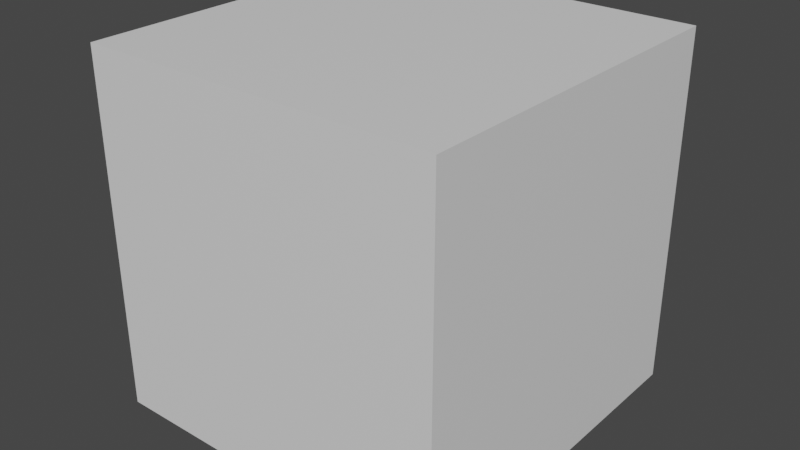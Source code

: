 # Source: Barril.blend  (saved by Blender 2.82.7; exported with 4.5.12 LTS)
import bpy
from mathutils import Matrix  # noqa: F401  (used for matrix-valued properties, if any)

bpy.ops.wm.read_factory_settings(use_empty=True)
scene = bpy.context.scene
scene.name = 'Scene'

# ---- collections
col_referencia = bpy.data.collections.new('Referencia'); scene.collection.children.link(col_referencia)
col_objetos = bpy.data.collections.new('Objetos'); scene.collection.children.link(col_objetos)
col_barril = bpy.data.collections.new('Barril'); col_objetos.children.link(col_barril)

# ---- materials (node trees are filled in below, after node groups)
mat_boxreference_002 = bpy.data.materials.new('BoxReference.002')
mat_boxreference_002.use_transparent_shadow = False
mat_boxreference_002.diffuse_color = (0.8, 0.8, 0.8, 0.0)

# ---- node groups
ng_auto_smooth = bpy.data.node_groups.new('Auto Smooth', 'GeometryNodeTree')
_s = ng_auto_smooth.interface.new_socket(name='Geometry', in_out='OUTPUT', socket_type='NodeSocketGeometry')
_s = ng_auto_smooth.interface.new_socket(name='Geometry', in_out='INPUT', socket_type='NodeSocketGeometry')
_s = ng_auto_smooth.interface.new_socket(name='Angle', in_out='INPUT', socket_type='NodeSocketFloat')
_s.subtype = 'ANGLE'
_s.min_value = 0.0
_s.max_value = 3.142
ng_auto_smooth.is_modifier = True
_N = ng_auto_smooth.nodes; _L = ng_auto_smooth.links
n0 = _N.new('NodeGroupOutput'); n0.name = 'Group Output'; n0.location = (480, -100)
n1 = _N.new('NodeGroupInput'); n1.name = 'Group Input'; n1.location = (-420, -300)
n2 = _N.new('NodeGroupInput'); n2.name = 'Group Input.001'; n2.location = (-60, -100)
n3 = _N.new('GeometryNodeSetShadeSmooth'); n3.name = 'Set Shade Smooth'; n3.location = (120, -100)
n3.domain = 'EDGE'
n4 = _N.new('GeometryNodeSetShadeSmooth'); n4.name = 'Set Shade Smooth.001'; n4.location = (300, -100)
n5 = _N.new('GeometryNodeInputMeshEdgeAngle'); n5.name = 'Edge Angle'; n5.location = (-420, -220)
n6 = _N.new('GeometryNodeInputEdgeSmooth'); n6.name = 'Is Edge Smooth'; n6.location = (-60, -160)
n7 = _N.new('GeometryNodeInputShadeSmooth'); n7.name = 'Is Face Smooth'; n7.location = (-240, -340)
n8 = _N.new('FunctionNodeBooleanMath'); n8.name = 'Boolean Math'; n8.location = (-60, -220)
n9 = _N.new('FunctionNodeCompare'); n9.name = 'Compare'; n9.location = (-240, -180)
n9.operation = 'LESS_EQUAL'
_L.new(n5.outputs[0], n9.inputs[0])
_L.new(n4.outputs[0], n0.inputs[0])
_L.new(n1.outputs[1], n9.inputs[1])
_L.new(n9.outputs[0], n8.inputs[0])
_L.new(n7.outputs[0], n8.inputs[1])
_L.new(n2.outputs[0], n3.inputs[0])
_L.new(n6.outputs[0], n3.inputs[1])
_L.new(n3.outputs[0], n4.inputs[0])
_L.new(n8.outputs[0], n3.inputs[2])
n0.is_active_output = True

# ---- material node trees
mat_boxreference_002.use_nodes = True; mat_boxreference_002.node_tree.nodes.clear()
_N = mat_boxreference_002.node_tree.nodes; _L = mat_boxreference_002.node_tree.links
n0 = _N.new('ShaderNodeOutputMaterial'); n0.name = 'Material Output'; n0.location = (300, 300)
n1 = _N.new('ShaderNodeBsdfPrincipled'); n1.name = 'Principled BSDF'; n1.location = (10, 300)
n1.distribution = 'GGX'
n1.subsurface_method = 'BURLEY'
n1.inputs[3].default_value = 1.45
n1.inputs[27].default_value = (0.0, 0.0, 0.0, 1.0)
n1.inputs[28].default_value = 1.0
_L.new(n1.outputs[0], n0.inputs[0])
n0.is_active_output = True

# ---- world
world_world = bpy.data.worlds.new('World'); scene.world = world_world
world_world.use_nodes = True; world_world.node_tree.nodes.clear()
_N = world_world.node_tree.nodes; _L = world_world.node_tree.links
n0 = _N.new('ShaderNodeOutputWorld'); n0.name = 'World Output'; n0.location = (300, 300)
n1 = _N.new('ShaderNodeBackground'); n1.name = 'Background'; n1.location = (10, 300)
n1.inputs[0].default_value = (0.05088, 0.05088, 0.05088, 1.0)
_L.new(n1.outputs[0], n0.inputs[0])
n0.is_active_output = True
world_world.color = (0.05088, 0.05088, 0.05088)
world_world.use_sun_shadow = False
world_world.sun_shadow_jitter_overblur = 0.0

# ---- meshes
me_cube_016 = bpy.data.meshes.new('Cube.016')
me_cube_016.from_pydata([(-5.0, -5.0, 0.4221), (-5.0, -5.0, 10.42), (-5.0, 5.0, 0.4221), (-5.0, 5.0, 10.42), (5.0, -5.0, 0.4221), (5.0, -5.0, 10.42), (5.0, 5.0, 0.4221), (5.0, 5.0, 10.42)], [], [(0, 1, 3, 2), (2, 3, 7, 6), (6, 7, 5, 4), (4, 5, 1, 0), (2, 6, 4, 0), (7, 3, 1, 5)])
_uv = me_cube_016.uv_layers.new(name='UVMap')
_uv.uv.foreach_set('vector', [0.375, 0.0, 0.625, 0.0, 0.625, 0.25, 0.375, 0.25, 0.375, 0.25, 0.625, 0.25, 0.625, 0.5, 0.375, 0.5, 0.375, 0.5, 0.625, 0.5, 0.625, 0.75, 0.375, 0.75, 0.375, 0.75, 0.625, 0.75, 0.625, 1.0, 0.375, 1.0, 0.125, 0.5, 0.375, 0.5, 0.375, 0.75, 0.125, 0.75, 0.625, 0.5, 0.875, 0.5, 0.875, 0.75, 0.625, 0.75])
me_cube_016.materials.append(mat_boxreference_002)
me_cube_016.use_remesh_fix_poles = True
me_cube_016.use_remesh_preserve_attributes = False
me_cube_016.use_mirror_vertex_groups = False
me_cube_016.update()
me_cylinder_008 = bpy.data.meshes.new('Cylinder.008')
me_cylinder_008.from_pydata([(0.0, 0.0, -1.0), (0.0, 0.0, 1.0), (0.0, 1.0, -1.0), (0.0, 1.0, 1.0), (0.5, 0.866, -1.0), (0.5, 0.866, 1.0), (0.866, 0.5, -1.0), (0.866, 0.5, 1.0), (1.0, -4.371e-08, -1.0), (1.0, -4.371e-08, 1.0), (0.866, -0.5, -1.0), (0.866, -0.5, 1.0), (0.5, -0.866, -1.0), (0.5, -0.866, 1.0), (1.51e-07, -1.0, -1.0), (1.51e-07, -1.0, 1.0), (-0.5, -0.866, -1.0), (-0.5, -0.866, 1.0), (-0.866, -0.5, -1.0), (-0.866, -0.5, 1.0), (-1.0, -4.649e-07, -1.0), (-1.0, -4.649e-07, 1.0), (-0.866, 0.5, -1.0), (-0.866, 0.5, 1.0), (-0.5, 0.866, -1.0), (-0.5, 0.866, 1.0), (0.0, 1.323, 0.0), (0.6616, 1.146, 0.0), (1.146, 0.6616, 0.0), (1.323, -8.586e-09, 0.0), (1.146, -0.6616, 0.0), (0.6616, -1.146, 0.0), (1.998e-07, -1.323, 0.0), (-0.6616, -1.146, 0.0), (-1.146, -0.6616, 0.0), (-1.323, -5.659e-07, 0.0), (-1.146, 0.6616, 0.0), (-0.6616, 1.146, 0.0), (0.0, 1.236, 0.5), (0.618, 1.07, 0.5), (1.07, 0.618, 0.5), (1.236, -1.805e-08, 0.5), (1.07, -0.618, 0.5), (0.618, -1.07, 0.5), (1.866e-07, -1.236, 0.5), (-0.618, -1.07, 0.5), (-1.07, -0.618, 0.5), (-1.236, -5.387e-07, 0.5), (-1.07, 0.618, 0.5), (-0.618, 1.07, 0.5), (0.6053, 1.048, -0.5), (1.048, 0.6053, -0.5), (1.211, -2.179e-08, -0.5), (1.048, -0.6053, -0.5), (0.6053, -1.048, -0.5), (1.828e-07, -1.211, -0.5), (-0.6053, -1.048, -0.5), (-1.048, -0.6053, -0.5), (-1.211, -5.317e-07, -0.5), (-1.048, 0.6053, -0.5), (-0.6053, 1.048, -0.5), (0.0, 1.211, -0.5), (0.5527, 0.9572, -0.75), (0.9572, 0.5527, -0.75), (1.105, -3.275e-08, -0.75), (0.9572, -0.5527, -0.75), (0.5527, -0.9572, -0.75), (1.669e-07, -1.105, -0.75), (-0.5527, -0.9572, -0.75), (-0.9572, -0.5527, -0.75), (-1.105, -4.983e-07, -0.75), (-0.9572, 0.5527, -0.75), (-0.5527, 0.9572, -0.75), (0.0, 1.105, -0.75), (0.5263, 0.9116, -0.875), (0.9116, 0.5263, -0.875), (1.053, -3.823e-08, -0.875), (0.9116, -0.5263, -0.875), (0.5263, -0.9116, -0.875), (1.589e-07, -1.053, -0.875), (-0.5263, -0.9116, -0.875), (-0.9116, -0.5263, -0.875), (-1.053, -4.816e-07, -0.875), (-0.9116, 0.5263, -0.875), (-0.5263, 0.9116, -0.875), (0.0, 1.053, -0.875), (8.727e-09, 1.07, -1.004), (0.535, 0.9267, -1.004), (0.5632, 0.9755, -0.8706), (0.9267, 0.535, -1.004), (0.9755, 0.5632, -0.8706), (1.07, -3.671e-08, -1.004), (1.126, -3.084e-08, -0.8706), (0.9267, -0.535, -1.004), (0.9755, -0.5632, -0.8706), (0.535, -0.9267, -1.004), (0.5632, -0.9755, -0.8706), (1.703e-07, -1.07, -1.004), (1.788e-07, -1.126, -0.8706), (-0.535, -0.9267, -1.004), (-0.5632, -0.9755, -0.8706), (-0.9267, -0.535, -1.004), (-0.9755, -0.5632, -0.8706), (-1.07, -4.874e-07, -1.004), (-1.126, -5.053e-07, -0.8706), (-0.9267, 0.535, -1.004), (-0.9755, 0.5632, -0.8706), (-0.535, 0.9267, -1.004), (-0.5632, 0.9755, -0.8706), (8.727e-09, 1.126, -0.8706), (0.0, 1.243, -0.3546), (0.6217, 1.077, -0.3546), (1.077, 0.6217, -0.3546), (1.243, -1.795e-08, -0.3546), (1.077, -0.6217, -0.3546), (0.6217, -1.077, -0.3546), (1.877e-07, -1.243, -0.3546), (-0.6217, -1.077, -0.3546), (-1.077, -0.6217, -0.3546), (-1.243, -5.417e-07, -0.3546), (-1.077, 0.6217, -0.3546), (-0.6217, 1.077, -0.3546), (0.6521, 1.13, -0.351), (0.635, 1.1, -0.5036), (1.13, 0.6521, -0.351), (1.1, 0.635, -0.5036), (1.304, -1.072e-08, -0.351), (1.27, -1.475e-08, -0.5036), (1.13, -0.6521, -0.351), (1.1, -0.635, -0.5036), (0.6521, -1.13, -0.351), (0.635, -1.1, -0.5036), (1.969e-07, -1.304, -0.351), (1.918e-07, -1.27, -0.5036), (-0.6521, -1.13, -0.351), (-0.635, -1.1, -0.5036), (-1.13, -0.6521, -0.351), (-1.1, -0.635, -0.5036), (-1.304, -5.601e-07, -0.351), (-1.27, -5.496e-07, -0.5036), (-1.13, 0.6521, -0.351), (-1.1, 0.635, -0.5036), (-0.6521, 1.13, -0.351), (-0.635, 1.1, -0.5036), (0.0, 1.27, -0.5036), (0.0, 1.304, -0.351), (0.6309, 1.093, 0.3523), (1.093, 0.6309, 0.3523), (1.262, -1.525e-08, 0.3523), (1.093, -0.6309, 0.3523), (0.6309, -1.093, 0.3523), (1.905e-07, -1.262, 0.3523), (-0.6309, -1.093, 0.3523), (-1.093, -0.6309, 0.3523), (-1.262, -5.467e-07, 0.3523), (-1.093, 0.6309, 0.3523), (-0.6309, 1.093, 0.3523), (0.0, 1.262, 0.3523), (-1.724e-07, 1.337, 0.3479), (-1.724e-07, 1.31, 0.5044), (-0.6549, 1.134, 0.5044), (-1.134, 0.6549, 0.5044), (-1.31, -5.63e-07, 0.5044), (-1.134, -0.6549, 0.5044), (-0.6549, -1.134, 0.5044), (2.532e-08, -1.31, 0.5044), (0.6549, -1.134, 0.5044), (1.134, -0.6549, 0.5044), (1.31, -1.136e-08, 0.5044), (1.134, 0.6549, 0.5044), (0.6549, 1.134, 0.5044), (0.6685, 1.158, 0.3479), (1.158, 0.6685, 0.3479), (1.337, -8.4e-09, 0.3479), (1.158, -0.6685, 0.3479), (0.6685, -1.158, 0.3479), (2.943e-08, -1.337, 0.3479), (-0.6685, -1.158, 0.3479), (-1.158, -0.6685, 0.3479), (-1.337, -5.715e-07, 0.3479), (-1.158, 0.6685, 0.3479), (-0.6685, 1.158, 0.3479), (0.0, 1.062, 0.8686), (0.531, 0.9198, 0.8686), (0.9198, 0.531, 0.8686), (1.062, -3.697e-08, 0.8686), (0.9198, -0.531, 0.8686), (0.531, -0.9198, 0.8686), (1.604e-07, -1.062, 0.8686), (-0.531, -0.9198, 0.8686), (-0.9198, -0.531, 0.8686), (-1.062, -4.843e-07, 0.8686), (-0.9198, 0.531, 0.8686), (-0.531, 0.9198, 0.8686), (0.5377, 0.9313, 1.005), (1.437e-07, 1.075, 1.005), (1.437e-07, 1.142, 0.8636), (0.9313, 0.5377, 1.005), (1.075, -3.426e-08, 1.005), (0.9313, -0.5377, 1.005), (0.5377, -0.9313, 1.005), (3.061e-07, -1.075, 1.005), (-0.5377, -0.9313, 1.005), (-0.9313, -0.5377, 1.005), (-1.075, -4.872e-07, 1.005), (-0.9313, 0.5377, 1.005), (-0.5377, 0.9313, 1.005), (0.571, 0.9891, 0.8636), (0.9891, 0.571, 0.8636), (1.142, -2.701e-08, 0.8636), (0.9891, -0.571, 0.8636), (0.571, -0.9891, 0.8636), (3.162e-07, -1.142, 0.8636), (-0.571, -0.9891, 0.8636), (-0.9891, -0.571, 0.8636), (-1.142, -5.08e-07, 0.8636), (-0.9891, 0.571, 0.8636), (-0.571, 0.9891, 0.8636), (0.486, 0.8418, 1.044), (5.467e-09, 0.972, 1.044), (-0.5226, -0.9052, 1.049), (-0.486, -0.8418, 1.044), (0.8418, 0.486, 1.044), (0.972, -4.521e-08, 1.044), (0.8418, -0.486, 1.044), (0.486, -0.8418, 1.044), (1.522e-07, -0.972, 1.044), (-0.8418, -0.486, 1.044), (-0.972, -4.546e-07, 1.044), (-0.8418, 0.486, 1.044), (-0.486, 0.8418, 1.044), (-0.9052, -0.5226, 1.049), (0.9052, -0.5226, 1.049), (0.5226, -0.9052, 1.049), (0.5226, 0.9052, 1.049), (0.9052, 0.5226, 1.049), (1.452e-07, 1.045, 1.049), (1.045, -3.602e-08, 1.049), (3.03e-07, -1.045, 1.049), (-1.045, -4.763e-07, 1.049), (-0.9052, 0.5226, 1.049), (-0.5226, 0.9052, 1.049)], [], [(0, 2, 4), (1, 5, 3), (187, 186, 210, 211), (0, 4, 6), (1, 7, 5), (188, 187, 211, 212), (0, 6, 8), (1, 9, 7), (9, 11, 224, 223), (0, 8, 10), (1, 11, 9), (197, 194, 234, 235), (0, 10, 12), (1, 13, 11), (189, 188, 212, 213), (0, 12, 14), (1, 15, 13), (204, 203, 231, 239), (0, 14, 16), (1, 17, 15), (3, 5, 218, 219), (0, 16, 18), (1, 19, 17), (203, 202, 220, 231), (0, 18, 20), (1, 21, 19), (190, 189, 213, 214), (0, 20, 22), (1, 23, 21), (183, 182, 196, 207), (0, 22, 24), (1, 25, 23), (191, 190, 214, 215), (0, 24, 2), (1, 3, 25), (184, 183, 207, 208), (121, 37, 26, 110), (120, 36, 37, 121), (119, 35, 36, 120), (118, 34, 35, 119), (117, 33, 34, 118), (116, 32, 33, 117), (115, 31, 32, 116), (114, 30, 31, 115), (113, 29, 30, 114), (112, 28, 29, 113), (111, 27, 28, 112), (110, 26, 27, 111), (157, 156, 181, 158), (149, 148, 173, 174), (45, 46, 163, 164), (156, 155, 180, 181), (38, 39, 170, 159), (148, 147, 172, 173), (46, 47, 162, 163), (155, 154, 179, 180), (39, 40, 169, 170), (147, 146, 171, 172), (47, 48, 161, 162), (154, 153, 178, 179), (73, 61, 50, 62), (62, 50, 51, 63), (63, 51, 52, 64), (64, 52, 53, 65), (65, 53, 54, 66), (66, 54, 55, 67), (67, 55, 56, 68), (68, 56, 57, 69), (69, 57, 58, 70), (70, 58, 59, 71), (71, 59, 60, 72), (72, 60, 61, 73), (84, 72, 73, 85), (83, 71, 72, 84), (82, 70, 71, 83), (81, 69, 70, 82), (80, 68, 69, 81), (79, 67, 68, 80), (78, 66, 67, 79), (77, 65, 66, 78), (76, 64, 65, 77), (75, 63, 64, 76), (74, 62, 63, 75), (85, 73, 62, 74), (85, 74, 88, 109), (80, 81, 102, 100), (22, 20, 103, 105), (16, 14, 97, 99), (10, 8, 91, 93), (79, 80, 100, 98), (78, 79, 98, 96), (24, 22, 105, 107), (4, 2, 86, 87), (18, 16, 99, 101), (12, 10, 93, 95), (77, 78, 96, 94), (86, 109, 88, 87), (87, 88, 90, 89), (89, 90, 92, 91), (91, 92, 94, 93), (93, 94, 96, 95), (95, 96, 98, 97), (97, 98, 100, 99), (99, 100, 102, 101), (101, 102, 104, 103), (103, 104, 106, 105), (105, 106, 108, 107), (107, 108, 109, 86), (81, 82, 104, 102), (74, 75, 90, 88), (2, 24, 107, 86), (8, 6, 89, 91), (82, 83, 106, 104), (14, 12, 95, 97), (20, 18, 101, 103), (75, 76, 92, 90), (83, 84, 108, 106), (76, 77, 94, 92), (84, 85, 109, 108), (6, 4, 87, 89), (119, 120, 140, 138), (53, 52, 127, 129), (60, 59, 141, 143), (111, 112, 124, 122), (118, 119, 138, 136), (52, 51, 125, 127), (110, 111, 122, 145), (59, 58, 139, 141), (117, 118, 136, 134), (51, 50, 123, 125), (58, 57, 137, 139), (116, 117, 134, 132), (144, 145, 122, 123), (123, 122, 124, 125), (125, 124, 126, 127), (127, 126, 128, 129), (129, 128, 130, 131), (131, 130, 132, 133), (133, 132, 134, 135), (135, 134, 136, 137), (137, 136, 138, 139), (139, 138, 140, 141), (141, 140, 142, 143), (143, 142, 145, 144), (112, 113, 126, 124), (61, 60, 143, 144), (54, 53, 129, 131), (120, 121, 142, 140), (113, 114, 128, 126), (55, 54, 131, 133), (121, 110, 145, 142), (114, 115, 130, 128), (56, 55, 133, 135), (115, 116, 132, 130), (57, 56, 135, 137), (50, 61, 144, 123), (26, 157, 146, 27), (27, 146, 147, 28), (28, 147, 148, 29), (29, 148, 149, 30), (30, 149, 150, 31), (31, 150, 151, 32), (32, 151, 152, 33), (33, 152, 153, 34), (34, 153, 154, 35), (35, 154, 155, 36), (36, 155, 156, 37), (37, 156, 157, 26), (181, 160, 159, 158), (180, 161, 160, 181), (179, 162, 161, 180), (178, 163, 162, 179), (177, 164, 163, 178), (176, 165, 164, 177), (175, 166, 165, 176), (174, 167, 166, 175), (173, 168, 167, 174), (172, 169, 168, 173), (171, 170, 169, 172), (158, 159, 170, 171), (44, 45, 164, 165), (150, 149, 174, 175), (43, 44, 165, 166), (151, 150, 175, 176), (42, 43, 166, 167), (152, 151, 176, 177), (49, 38, 159, 160), (41, 42, 167, 168), (153, 152, 177, 178), (48, 49, 160, 161), (146, 157, 158, 171), (40, 41, 168, 169), (49, 193, 182, 38), (48, 192, 193, 49), (47, 191, 192, 48), (46, 190, 191, 47), (45, 189, 190, 46), (44, 188, 189, 45), (43, 187, 188, 44), (42, 186, 187, 43), (41, 185, 186, 42), (40, 184, 185, 41), (39, 183, 184, 40), (38, 182, 183, 39), (196, 195, 194, 207), (207, 194, 197, 208), (208, 197, 198, 209), (209, 198, 199, 210), (210, 199, 200, 211), (211, 200, 201, 212), (212, 201, 202, 213), (213, 202, 203, 214), (214, 203, 204, 215), (215, 204, 205, 216), (216, 205, 206, 217), (217, 206, 195, 196), (23, 25, 230, 229), (17, 19, 227, 221), (11, 13, 225, 224), (182, 193, 217, 196), (186, 185, 209, 210), (194, 195, 236, 234), (193, 192, 216, 217), (185, 184, 208, 209), (192, 191, 215, 216), (5, 7, 222, 218), (202, 201, 238, 220), (201, 200, 233, 238), (219, 218, 234, 236), (229, 230, 241, 240), (221, 227, 231, 220), (224, 225, 233, 232), (218, 222, 235, 234), (223, 224, 232, 237), (226, 221, 220, 238), (228, 229, 240, 239), (230, 219, 236, 241), (222, 223, 237, 235), (225, 226, 238, 233), (227, 228, 239, 231), (205, 204, 239, 240), (15, 17, 221, 226), (21, 23, 229, 228), (198, 197, 235, 237), (25, 3, 219, 230), (206, 205, 240, 241), (199, 198, 237, 232), (195, 206, 241, 236), (7, 9, 223, 222), (200, 199, 232, 233), (13, 15, 226, 225), (19, 21, 228, 227)])
me_cylinder_008.polygons.foreach_set('use_smooth', [True] * 252)
_uv = me_cylinder_008.uv_layers.new(name='UVMap')
_uv.uv.foreach_set('vector', [0.75, 0.25, 0.75, 0.49, 0.87, 0.4578, 0.25, 0.25, 0.37, 0.4578, 0.25, 0.49, 0.5833, 0.9671, 0.6667, 0.9671, 0.6667, 0.9671, 0.5833, 0.9671, 0.75, 0.25, 0.87, 0.4578, 0.9578, 0.37, 0.25, 0.25, 0.4578, 0.37, 0.37, 0.4578, 0.5, 0.9671, 0.5833, 0.9671, 0.5833, 0.9671, 0.5, 0.9671, 0.75, 0.25, 0.9578, 0.37, 0.99, 0.25, 0.25, 0.25, 0.49, 0.25, 0.4578, 0.37, 0.49, 0.25, 0.4578, 0.13, 0.4578, 0.13, 0.49, 0.25, 0.75, 0.25, 0.99, 0.25, 0.9578, 0.13, 0.25, 0.25, 0.4578, 0.13, 0.49, 0.25, 0.8333, 1.0, 0.9167, 1.0, 0.9167, 1.0, 0.8333, 1.0, 0.75, 0.25, 0.9578, 0.13, 0.87, 0.04215, 0.25, 0.25, 0.37, 0.04215, 0.4578, 0.13, 0.4167, 0.9671, 0.5, 0.9671, 0.5, 0.9671, 0.4167, 0.9671, 0.75, 0.25, 0.87, 0.04215, 0.75, 0.01, 0.25, 0.25, 0.25, 0.01, 0.37, 0.04215, 0.25, 1.0, 0.3333, 1.0, 0.3333, 1.0, 0.25, 1.0, 0.75, 0.25, 0.75, 0.01, 0.63, 0.04215, 0.25, 0.25, 0.13, 0.04215, 0.25, 0.01, 0.25, 0.49, 0.37, 0.4578, 0.37, 0.4578, 0.25, 0.49, 0.75, 0.25, 0.63, 0.04215, 0.5422, 0.13, 0.25, 0.25, 0.04215, 0.13, 0.13, 0.04215, 0.3333, 1.0, 0.4167, 1.0, 0.4167, 1.0, 0.3333, 1.0, 0.75, 0.25, 0.5422, 0.13, 0.51, 0.25, 0.25, 0.25, 0.01, 0.25, 0.04215, 0.13, 0.3333, 0.9671, 0.4167, 0.9671, 0.4167, 0.9671, 0.3333, 0.9671, 0.75, 0.25, 0.51, 0.25, 0.5422, 0.37, 0.25, 0.25, 0.04215, 0.37, 0.01, 0.25, 0.9167, 0.9671, 1.0, 0.9671, 1.0, 0.9671, 0.9167, 0.9671, 0.75, 0.25, 0.5422, 0.37, 0.63, 0.4578, 0.25, 0.25, 0.13, 0.4578, 0.04215, 0.37, 0.25, 0.9671, 0.3333, 0.9671, 0.3333, 0.9671, 0.25, 0.9671, 0.75, 0.25, 0.63, 0.4578, 0.75, 0.49, 0.25, 0.25, 0.25, 0.49, 0.13, 0.4578, 0.8333, 0.9671, 0.9167, 0.9671, 0.9167, 0.9671, 0.8333, 0.9671, 0.08333, 0.6614, 0.08333, 0.75, 7.451e-08, 0.75, 7.451e-08, 0.6614, 0.1667, 0.6614, 0.1667, 0.75, 0.08333, 0.75, 0.08333, 0.6614, 0.25, 0.6614, 0.25, 0.75, 0.1667, 0.75, 0.1667, 0.6614, 0.3333, 0.6614, 0.3333, 0.75, 0.25, 0.75, 0.25, 0.6614, 0.4167, 0.6614, 0.4167, 0.75, 0.3333, 0.75, 0.3333, 0.6614, 0.5, 0.6614, 0.5, 0.75, 0.4167, 0.75, 0.4167, 0.6614, 0.5833, 0.6614, 0.5833, 0.75, 0.5, 0.75, 0.5, 0.6614, 0.6667, 0.6614, 0.6667, 0.75, 0.5833, 0.75, 0.5833, 0.6614, 0.75, 0.6614, 0.75, 0.75, 0.6667, 0.75, 0.6667, 0.6614, 0.8333, 0.6614, 0.8333, 0.75, 0.75, 0.75, 0.75, 0.6614, 0.9167, 0.6614, 0.9167, 0.75, 0.8333, 0.75, 0.8333, 0.6614, 1.0, 0.6614, 1.0, 0.75, 0.9167, 0.75, 0.9167, 0.6614, 7.451e-08, 0.8381, 0.08333, 0.8381, 0.08333, 0.8381, 7.451e-08, 0.8381, 0.6667, 0.8381, 0.75, 0.8381, 0.75, 0.8381, 0.6667, 0.8381, 0.4167, 0.875, 0.3333, 0.875, 0.3333, 0.875, 0.4167, 0.875, 0.08333, 0.8381, 0.1667, 0.8381, 0.1667, 0.8381, 0.08333, 0.8381, 1.0, 0.875, 0.9167, 0.875, 0.9167, 0.875, 1.0, 0.875, 0.75, 0.8381, 0.8333, 0.8381, 0.8333, 0.8381, 0.75, 0.8381, 0.3333, 0.875, 0.25, 0.875, 0.25, 0.875, 0.3333, 0.875, 0.1667, 0.8381, 0.25, 0.8381, 0.25, 0.8381, 0.1667, 0.8381, 0.9167, 0.875, 0.8333, 0.875, 0.8333, 0.875, 0.9167, 0.875, 0.8333, 0.8381, 0.9167, 0.8381, 0.9167, 0.8381, 0.8333, 0.8381, 0.25, 0.875, 0.1667, 0.875, 0.1667, 0.875, 0.25, 0.875, 0.25, 0.8381, 0.3333, 0.8381, 0.3333, 0.8381, 0.25, 0.8381, 1.0, 0.5625, 1.0, 0.625, 0.9167, 0.625, 0.9167, 0.5625, 0.9167, 0.5625, 0.9167, 0.625, 0.8333, 0.625, 0.8333, 0.5625, 0.8333, 0.5625, 0.8333, 0.625, 0.75, 0.625, 0.75, 0.5625, 0.75, 0.5625, 0.75, 0.625, 0.6667, 0.625, 0.6667, 0.5625, 0.6667, 0.5625, 0.6667, 0.625, 0.5833, 0.625, 0.5833, 0.5625, 0.5833, 0.5625, 0.5833, 0.625, 0.5, 0.625, 0.5, 0.5625, 0.5, 0.5625, 0.5, 0.625, 0.4167, 0.625, 0.4167, 0.5625, 0.4167, 0.5625, 0.4167, 0.625, 0.3333, 0.625, 0.3333, 0.5625, 0.3333, 0.5625, 0.3333, 0.625, 0.25, 0.625, 0.25, 0.5625, 0.25, 0.5625, 0.25, 0.625, 0.1667, 0.625, 0.1667, 0.5625, 0.1667, 0.5625, 0.1667, 0.625, 0.08333, 0.625, 0.08333, 0.5625, 0.08333, 0.5625, 0.08333, 0.625, 7.451e-08, 0.625, 7.451e-08, 0.5625, 0.08333, 0.5312, 0.08333, 0.5625, 7.451e-08, 0.5625, 7.451e-08, 0.5312, 0.1667, 0.5312, 0.1667, 0.5625, 0.08333, 0.5625, 0.08333, 0.5312, 0.25, 0.5312, 0.25, 0.5625, 0.1667, 0.5625, 0.1667, 0.5312, 0.3333, 0.5312, 0.3333, 0.5625, 0.25, 0.5625, 0.25, 0.5312, 0.4167, 0.5312, 0.4167, 0.5625, 0.3333, 0.5625, 0.3333, 0.5312, 0.5, 0.5312, 0.5, 0.5625, 0.4167, 0.5625, 0.4167, 0.5312, 0.5833, 0.5312, 0.5833, 0.5625, 0.5, 0.5625, 0.5, 0.5312, 0.6667, 0.5312, 0.6667, 0.5625, 0.5833, 0.5625, 0.5833, 0.5312, 0.75, 0.5312, 0.75, 0.5625, 0.6667, 0.5625, 0.6667, 0.5312, 0.8333, 0.5312, 0.8333, 0.5625, 0.75, 0.5625, 0.75, 0.5312, 0.9167, 0.5312, 0.9167, 0.5625, 0.8333, 0.5625, 0.8333, 0.5312, 1.0, 0.5312, 1.0, 0.5625, 0.9167, 0.5625, 0.9167, 0.5312, 1.0, 0.5312, 0.9167, 0.5312, 0.9167, 0.5312, 1.0, 0.5312, 0.4167, 0.5312, 0.3333, 0.5312, 0.3333, 0.5312, 0.4167, 0.5312, 0.5422, 0.37, 0.51, 0.25, 0.51, 0.25, 0.5422, 0.37, 0.63, 0.04215, 0.75, 0.01, 0.75, 0.01, 0.63, 0.04215, 0.9578, 0.13, 0.99, 0.25, 0.99, 0.25, 0.9578, 0.13, 0.5, 0.5312, 0.4167, 0.5312, 0.4167, 0.5312, 0.5, 0.5312, 0.5833, 0.5312, 0.5, 0.5312, 0.5, 0.5312, 0.5833, 0.5312, 0.63, 0.4578, 0.5422, 0.37, 0.5422, 0.37, 0.63, 0.4578, 0.87, 0.4578, 0.75, 0.49, 0.75, 0.49, 0.87, 0.4578, 0.5422, 0.13, 0.63, 0.04215, 0.63, 0.04215, 0.5422, 0.13, 0.87, 0.04215, 0.9578, 0.13, 0.9578, 0.13, 0.87, 0.04215, 0.6667, 0.5312, 0.5833, 0.5312, 0.5833, 0.5312, 0.6667, 0.5312, 1.0, 0.5, 1.0, 0.5312, 0.9167, 0.5312, 0.9167, 0.5, 0.9167, 0.5, 0.9167, 0.5312, 0.8333, 0.5312, 0.8333, 0.5, 0.8333, 0.5, 0.8333, 0.5312, 0.75, 0.5312, 0.75, 0.5, 0.75, 0.5, 0.75, 0.5312, 0.6667, 0.5312, 0.6667, 0.5, 0.6667, 0.5, 0.6667, 0.5312, 0.5833, 0.5312, 0.5833, 0.5, 0.5833, 0.5, 0.5833, 0.5312, 0.5, 0.5312, 0.5, 0.5, 0.5, 0.5, 0.5, 0.5312, 0.4167, 0.5312, 0.4167, 0.5, 0.4167, 0.5, 0.4167, 0.5312, 0.3333, 0.5312, 0.3333, 0.5, 0.3333, 0.5, 0.3333, 0.5312, 0.25, 0.5312, 0.25, 0.5, 0.25, 0.5, 0.25, 0.5312, 0.1667, 0.5312, 0.1667, 0.5, 0.1667, 0.5, 0.1667, 0.5312, 0.08333, 0.5312, 0.08333, 0.5, 0.08333, 0.5, 0.08333, 0.5312, 7.451e-08, 0.5312, 7.451e-08, 0.5, 0.3333, 0.5312, 0.25, 0.5312, 0.25, 0.5312, 0.3333, 0.5312, 0.9167, 0.5312, 0.8333, 0.5312, 0.8333, 0.5312, 0.9167, 0.5312, 0.75, 0.49, 0.63, 0.4578, 0.63, 0.4578, 0.75, 0.49, 0.99, 0.25, 0.9578, 0.37, 0.9578, 0.37, 0.99, 0.25, 0.25, 0.5312, 0.1667, 0.5312, 0.1667, 0.5312, 0.25, 0.5312, 0.75, 0.01, 0.87, 0.04215, 0.87, 0.04215, 0.75, 0.01, 0.51, 0.25, 0.5422, 0.13, 0.5422, 0.13, 0.51, 0.25, 0.8333, 0.5312, 0.75, 0.5312, 0.75, 0.5312, 0.8333, 0.5312, 0.1667, 0.5312, 0.08333, 0.5312, 0.08333, 0.5312, 0.1667, 0.5312, 0.75, 0.5312, 0.6667, 0.5312, 0.6667, 0.5312, 0.75, 0.5312, 0.08333, 0.5312, 7.451e-08, 0.5312, 7.451e-08, 0.5312, 0.08333, 0.5312, 0.9578, 0.37, 0.87, 0.4578, 0.87, 0.4578, 0.9578, 0.37, 0.25, 0.6614, 0.1667, 0.6614, 0.1667, 0.6614, 0.25, 0.6614, 0.6667, 0.625, 0.75, 0.625, 0.75, 0.625, 0.6667, 0.625, 0.08333, 0.625, 0.1667, 0.625, 0.1667, 0.625, 0.08333, 0.625, 0.9167, 0.6614, 0.8333, 0.6614, 0.8333, 0.6614, 0.9167, 0.6614, 0.3333, 0.6614, 0.25, 0.6614, 0.25, 0.6614, 0.3333, 0.6614, 0.75, 0.625, 0.8333, 0.625, 0.8333, 0.625, 0.75, 0.625, 1.0, 0.6614, 0.9167, 0.6614, 0.9167, 0.6614, 1.0, 0.6614, 0.1667, 0.625, 0.25, 0.625, 0.25, 0.625, 0.1667, 0.625, 0.4167, 0.6614, 0.3333, 0.6614, 0.3333, 0.6614, 0.4167, 0.6614, 0.8333, 0.625, 0.9167, 0.625, 0.9167, 0.625, 0.8333, 0.625, 0.25, 0.625, 0.3333, 0.625, 0.3333, 0.625, 0.25, 0.625, 0.5, 0.6614, 0.4167, 0.6614, 0.4167, 0.6614, 0.5, 0.6614, 1.0, 0.625, 1.0, 0.6614, 0.9167, 0.6614, 0.9167, 0.625, 0.9167, 0.625, 0.9167, 0.6614, 0.8333, 0.6614, 0.8333, 0.625, 0.8333, 0.625, 0.8333, 0.6614, 0.75, 0.6614, 0.75, 0.625, 0.75, 0.625, 0.75, 0.6614, 0.6667, 0.6614, 0.6667, 0.625, 0.6667, 0.625, 0.6667, 0.6614, 0.5833, 0.6614, 0.5833, 0.625, 0.5833, 0.625, 0.5833, 0.6614, 0.5, 0.6614, 0.5, 0.625, 0.5, 0.625, 0.5, 0.6614, 0.4167, 0.6614, 0.4167, 0.625, 0.4167, 0.625, 0.4167, 0.6614, 0.3333, 0.6614, 0.3333, 0.625, 0.3333, 0.625, 0.3333, 0.6614, 0.25, 0.6614, 0.25, 0.625, 0.25, 0.625, 0.25, 0.6614, 0.1667, 0.6614, 0.1667, 0.625, 0.1667, 0.625, 0.1667, 0.6614, 0.08333, 0.6614, 0.08333, 0.625, 0.08333, 0.625, 0.08333, 0.6614, 7.451e-08, 0.6614, 7.451e-08, 0.625, 0.8333, 0.6614, 0.75, 0.6614, 0.75, 0.6614, 0.8333, 0.6614, 7.451e-08, 0.625, 0.08333, 0.625, 0.08333, 0.625, 7.451e-08, 0.625, 0.5833, 0.625, 0.6667, 0.625, 0.6667, 0.625, 0.5833, 0.625, 0.1667, 0.6614, 0.08333, 0.6614, 0.08333, 0.6614, 0.1667, 0.6614, 0.75, 0.6614, 0.6667, 0.6614, 0.6667, 0.6614, 0.75, 0.6614, 0.5, 0.625, 0.5833, 0.625, 0.5833, 0.625, 0.5, 0.625, 0.08333, 0.6614, 7.451e-08, 0.6614, 7.451e-08, 0.6614, 0.08333, 0.6614, 0.6667, 0.6614, 0.5833, 0.6614, 0.5833, 0.6614, 0.6667, 0.6614, 0.4167, 0.625, 0.5, 0.625, 0.5, 0.625, 0.4167, 0.625, 0.5833, 0.6614, 0.5, 0.6614, 0.5, 0.6614, 0.5833, 0.6614, 0.3333, 0.625, 0.4167, 0.625, 0.4167, 0.625, 0.3333, 0.625, 0.9167, 0.625, 1.0, 0.625, 1.0, 0.625, 0.9167, 0.625, 1.0, 0.75, 1.0, 0.8381, 0.9167, 0.8381, 0.9167, 0.75, 0.9167, 0.75, 0.9167, 0.8381, 0.8333, 0.8381, 0.8333, 0.75, 0.8333, 0.75, 0.8333, 0.8381, 0.75, 0.8381, 0.75, 0.75, 0.75, 0.75, 0.75, 0.8381, 0.6667, 0.8381, 0.6667, 0.75, 0.6667, 0.75, 0.6667, 0.8381, 0.5833, 0.8381, 0.5833, 0.75, 0.5833, 0.75, 0.5833, 0.8381, 0.5, 0.8381, 0.5, 0.75, 0.5, 0.75, 0.5, 0.8381, 0.4167, 0.8381, 0.4167, 0.75, 0.4167, 0.75, 0.4167, 0.8381, 0.3333, 0.8381, 0.3333, 0.75, 0.3333, 0.75, 0.3333, 0.8381, 0.25, 0.8381, 0.25, 0.75, 0.25, 0.75, 0.25, 0.8381, 0.1667, 0.8381, 0.1667, 0.75, 0.1667, 0.75, 0.1667, 0.8381, 0.08333, 0.8381, 0.08333, 0.75, 0.08333, 0.75, 0.08333, 0.8381, 7.451e-08, 0.8381, 7.451e-08, 0.75, 0.08333, 0.8381, 0.08333, 0.875, 7.451e-08, 0.875, 7.451e-08, 0.8381, 0.1667, 0.8381, 0.1667, 0.875, 0.08333, 0.875, 0.08333, 0.8381, 0.25, 0.8381, 0.25, 0.875, 0.1667, 0.875, 0.1667, 0.8381, 0.3333, 0.8381, 0.3333, 0.875, 0.25, 0.875, 0.25, 0.8381, 0.4167, 0.8381, 0.4167, 0.875, 0.3333, 0.875, 0.3333, 0.8381, 0.5, 0.8381, 0.5, 0.875, 0.4167, 0.875, 0.4167, 0.8381, 0.5833, 0.8381, 0.5833, 0.875, 0.5, 0.875, 0.5, 0.8381, 0.6667, 0.8381, 0.6667, 0.875, 0.5833, 0.875, 0.5833, 0.8381, 0.75, 0.8381, 0.75, 0.875, 0.6667, 0.875, 0.6667, 0.8381, 0.8333, 0.8381, 0.8333, 0.875, 0.75, 0.875, 0.75, 0.8381, 0.9167, 0.8381, 0.9167, 0.875, 0.8333, 0.875, 0.8333, 0.8381, 1.0, 0.8381, 1.0, 0.875, 0.9167, 0.875, 0.9167, 0.8381, 0.5, 0.875, 0.4167, 0.875, 0.4167, 0.875, 0.5, 0.875, 0.5833, 0.8381, 0.6667, 0.8381, 0.6667, 0.8381, 0.5833, 0.8381, 0.5833, 0.875, 0.5, 0.875, 0.5, 0.875, 0.5833, 0.875, 0.5, 0.8381, 0.5833, 0.8381, 0.5833, 0.8381, 0.5, 0.8381, 0.6667, 0.875, 0.5833, 0.875, 0.5833, 0.875, 0.6667, 0.875, 0.4167, 0.8381, 0.5, 0.8381, 0.5, 0.8381, 0.4167, 0.8381, 0.08333, 0.875, 7.451e-08, 0.875, 7.451e-08, 0.875, 0.08333, 0.875, 0.75, 0.875, 0.6667, 0.875, 0.6667, 0.875, 0.75, 0.875, 0.3333, 0.8381, 0.4167, 0.8381, 0.4167, 0.8381, 0.3333, 0.8381, 0.1667, 0.875, 0.08333, 0.875, 0.08333, 0.875, 0.1667, 0.875, 0.9167, 0.8381, 1.0, 0.8381, 1.0, 0.8381, 0.9167, 0.8381, 0.8333, 0.875, 0.75, 0.875, 0.75, 0.875, 0.8333, 0.875, 0.08333, 0.875, 0.08333, 0.9671, 7.451e-08, 0.9671, 7.451e-08, 0.875, 0.1667, 0.875, 0.1667, 0.9671, 0.08333, 0.9671, 0.08333, 0.875, 0.25, 0.875, 0.25, 0.9671, 0.1667, 0.9671, 0.1667, 0.875, 0.3333, 0.875, 0.3333, 0.9671, 0.25, 0.9671, 0.25, 0.875, 0.4167, 0.875, 0.4167, 0.9671, 0.3333, 0.9671, 0.3333, 0.875, 0.5, 0.875, 0.5, 0.9671, 0.4167, 0.9671, 0.4167, 0.875, 0.5833, 0.875, 0.5833, 0.9671, 0.5, 0.9671, 0.5, 0.875, 0.6667, 0.875, 0.6667, 0.9671, 0.5833, 0.9671, 0.5833, 0.875, 0.75, 0.875, 0.75, 0.9671, 0.6667, 0.9671, 0.6667, 0.875, 0.8333, 0.875, 0.8333, 0.9671, 0.75, 0.9671, 0.75, 0.875, 0.9167, 0.875, 0.9167, 0.9671, 0.8333, 0.9671, 0.8333, 0.875, 1.0, 0.875, 1.0, 0.9671, 0.9167, 0.9671, 0.9167, 0.875, 1.0, 0.9671, 1.0, 1.0, 0.9167, 1.0, 0.9167, 0.9671, 0.9167, 0.9671, 0.9167, 1.0, 0.8333, 1.0, 0.8333, 0.9671, 0.8333, 0.9671, 0.8333, 1.0, 0.75, 1.0, 0.75, 0.9671, 0.75, 0.9671, 0.75, 1.0, 0.6667, 1.0, 0.6667, 0.9671, 0.6667, 0.9671, 0.6667, 1.0, 0.5833, 1.0, 0.5833, 0.9671, 0.5833, 0.9671, 0.5833, 1.0, 0.5, 1.0, 0.5, 0.9671, 0.5, 0.9671, 0.5, 1.0, 0.4167, 1.0, 0.4167, 0.9671, 0.4167, 0.9671, 0.4167, 1.0, 0.3333, 1.0, 0.3333, 0.9671, 0.3333, 0.9671, 0.3333, 1.0, 0.25, 1.0, 0.25, 0.9671, 0.25, 0.9671, 0.25, 1.0, 0.1667, 1.0, 0.1667, 0.9671, 0.1667, 0.9671, 0.1667, 1.0, 0.08333, 1.0, 0.08333, 0.9671, 0.08333, 0.9671, 0.08333, 1.0, 7.451e-08, 1.0, 7.451e-08, 0.9671, 0.04215, 0.37, 0.13, 0.4578, 0.13, 0.4578, 0.04215, 0.37, 0.13, 0.04215, 0.04215, 0.13, 0.04215, 0.13, 0.13, 0.04215, 0.4578, 0.13, 0.37, 0.04215, 0.37, 0.04215, 0.4578, 0.13, 7.451e-08, 0.9671, 0.08333, 0.9671, 0.08333, 0.9671, 7.451e-08, 0.9671, 0.6667, 0.9671, 0.75, 0.9671, 0.75, 0.9671, 0.6667, 0.9671, 0.9167, 1.0, 1.0, 1.0, 1.0, 1.0, 0.9167, 1.0, 0.08333, 0.9671, 0.1667, 0.9671, 0.1667, 0.9671, 0.08333, 0.9671, 0.75, 0.9671, 0.8333, 0.9671, 0.8333, 0.9671, 0.75, 0.9671, 0.1667, 0.9671, 0.25, 0.9671, 0.25, 0.9671, 0.1667, 0.9671, 0.37, 0.4578, 0.4578, 0.37, 0.4578, 0.37, 0.37, 0.4578, 0.4167, 1.0, 0.5, 1.0, 0.5, 1.0, 0.4167, 1.0, 0.5, 1.0, 0.5833, 1.0, 0.5833, 1.0, 0.5, 1.0, 0.25, 0.49, 0.37, 0.4578, 0.37, 0.4578, 0.25, 0.49, 0.04215, 0.37, 0.13, 0.4578, 0.13, 0.4578, 0.04215, 0.37, 0.13, 0.04215, 0.04215, 0.13, 0.04215, 0.13, 0.13, 0.04215, 0.4578, 0.13, 0.37, 0.04215, 0.37, 0.04215, 0.4578, 0.13, 0.37, 0.4578, 0.4578, 0.37, 0.4578, 0.37, 0.37, 0.4578, 0.49, 0.25, 0.4578, 0.13, 0.4578, 0.13, 0.49, 0.25, 0.25, 0.01, 0.13, 0.04215, 0.13, 0.04215, 0.25, 0.01, 0.01, 0.25, 0.04215, 0.37, 0.04215, 0.37, 0.01, 0.25, 0.13, 0.4578, 0.25, 0.49, 0.25, 0.49, 0.13, 0.4578, 0.4578, 0.37, 0.49, 0.25, 0.49, 0.25, 0.4578, 0.37, 0.37, 0.04215, 0.25, 0.01, 0.25, 0.01, 0.37, 0.04215, 0.04215, 0.13, 0.01, 0.25, 0.01, 0.25, 0.04215, 0.13, 0.1667, 1.0, 0.25, 1.0, 0.25, 1.0, 0.1667, 1.0, 0.25, 0.01, 0.13, 0.04215, 0.13, 0.04215, 0.25, 0.01, 0.01, 0.25, 0.04215, 0.37, 0.04215, 0.37, 0.01, 0.25, 0.75, 1.0, 0.8333, 1.0, 0.8333, 1.0, 0.75, 1.0, 0.13, 0.4578, 0.25, 0.49, 0.25, 0.49, 0.13, 0.4578, 0.08333, 1.0, 0.1667, 1.0, 0.1667, 1.0, 0.08333, 1.0, 0.6667, 1.0, 0.75, 1.0, 0.75, 1.0, 0.6667, 1.0, 7.451e-08, 1.0, 0.08333, 1.0, 0.08333, 1.0, 7.451e-08, 1.0, 0.4578, 0.37, 0.49, 0.25, 0.49, 0.25, 0.4578, 0.37, 0.5833, 1.0, 0.6667, 1.0, 0.6667, 1.0, 0.5833, 1.0, 0.37, 0.04215, 0.25, 0.01, 0.25, 0.01, 0.37, 0.04215, 0.04215, 0.13, 0.01, 0.25, 0.01, 0.25, 0.04215, 0.13])
me_cylinder_008.use_remesh_fix_poles = True
me_cylinder_008.use_remesh_preserve_attributes = False
me_cylinder_008.use_mirror_vertex_groups = False
me_cylinder_008.update()

# ---- objects
ob_1x1x1_003 = bpy.data.objects.new('1x1x1.003', me_cube_016)
ob_barril = bpy.data.objects.new('Barril', me_cylinder_008)

# ---- transforms, parenting, visibility, modifiers, constraints
ob_1x1x1_003.location = (0.0, 0.0, -0.4267)
ob_1x1x1_003.hide_select = True
ob_1x1x1_003.show_wire = True
ob_1x1x1_003.lineart.crease_threshold = 0.0
ob_barril.location = (0.0, 0.0, 2.909)
ob_barril.scale = (2.151, 2.151, 2.852)
ob_barril.lineart.crease_threshold = 0.0
_m = ob_barril.modifiers.new('Auto Smooth', 'NODES')
_m.node_group = ng_auto_smooth
_gi = [s.identifier for s in ng_auto_smooth.interface.items_tree if s.item_type == 'SOCKET' and s.in_out == 'INPUT']
_m[_gi[1]] = 0.5236  # Angle

# ---- collection membership
col_referencia.objects.link(ob_1x1x1_003)
col_barril.objects.link(ob_barril)

# ---- scene / render settings (as saved in the file)
scene.frame_start = 1; scene.frame_end = 250; scene.frame_set(0)
scene.render.engine = 'BLENDER_EEVEE_NEXT'
scene.cycles.use_denoising = False
scene.cycles.samples = 128
scene.cycles.sampling_pattern = 'TABULATED_SOBOL'
scene.cycles.use_adaptive_sampling = False
scene.cycles.use_light_tree = False
scene.view_settings.view_transform = 'Filmic'
bpy.context.view_layer.update()

# ---- added for rendering (the .blend has no active camera and no usable light): camera, sun
cam_auto = bpy.data.cameras.new('AutoCamera')
cam_auto.lens = 50.0
cam_auto.sensor_width = 36.0
cam_auto.clip_end = 1000.0
ob_auto_camera = bpy.data.objects.new('AutoCamera', cam_auto)
scene.collection.objects.link(ob_auto_camera)
ob_auto_camera.location = (16.0254, -19.2304, 17.8158)
ob_auto_camera.rotation_euler = (1.09748, -7.21219e-08, 0.694738)
scene.camera = ob_auto_camera
light_auto_sun = bpy.data.lights.new('AutoSun', 'SUN')
light_auto_sun.energy = 3.0
light_auto_sun.angle = 0.0523599
ob_auto_sun = bpy.data.objects.new('AutoSun', light_auto_sun)
scene.collection.objects.link(ob_auto_sun)
ob_auto_sun.rotation_euler = (0.872665, 0.174533, 0.523599)
bpy.context.view_layer.update()
